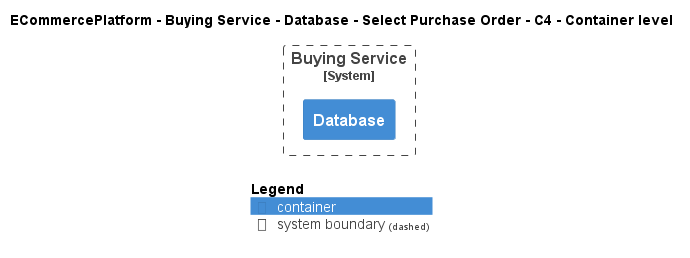

The diagram above was rendered by PlantUML. Its source (embedded in the PNG):
@startuml
!include ..\..\..\..\..\..\..\.c4s\C4_Container.puml

AddElementTag("c4interflow:lifecycle:new", $bgColor=green, $fontColor=#ffffff, $borderColor=green, $shadowing="False")
AddElementTag("c4interflow:lifecycle:changed", $bgColor=orange, $fontColor=#ffffff, $borderColor=orange, $shadowing="False")
AddElementTag("c4interflow:lifecycle:removed", $bgColor=red, $fontColor=#ffffff, $borderColor=red, $shadowing="False")

AddRelTag("c4interflow:lifecycle:new", $textColor=green, $lineColor=green)
AddRelTag("c4interflow:lifecycle:changed", $textColor=orange, $lineColor=orange)
AddRelTag("c4interflow:lifecycle:removed", $textColor=red, $lineColor=red)

SHOW_PERSON_PORTRAIT()
LAYOUT_TOP_DOWN()

skinparam linetype polyline

title ECommercePlatform - Buying Service - Database - Select Purchase Order - C4 - Container level


System_Boundary(ECommercePlatform.SoftwareSystems.BuyingService, "Buying Service") {
    Container(ECommercePlatform.SoftwareSystems.BuyingService.Containers.Database, "Database", "", "")
}



SHOW_LEGEND()
@enduml